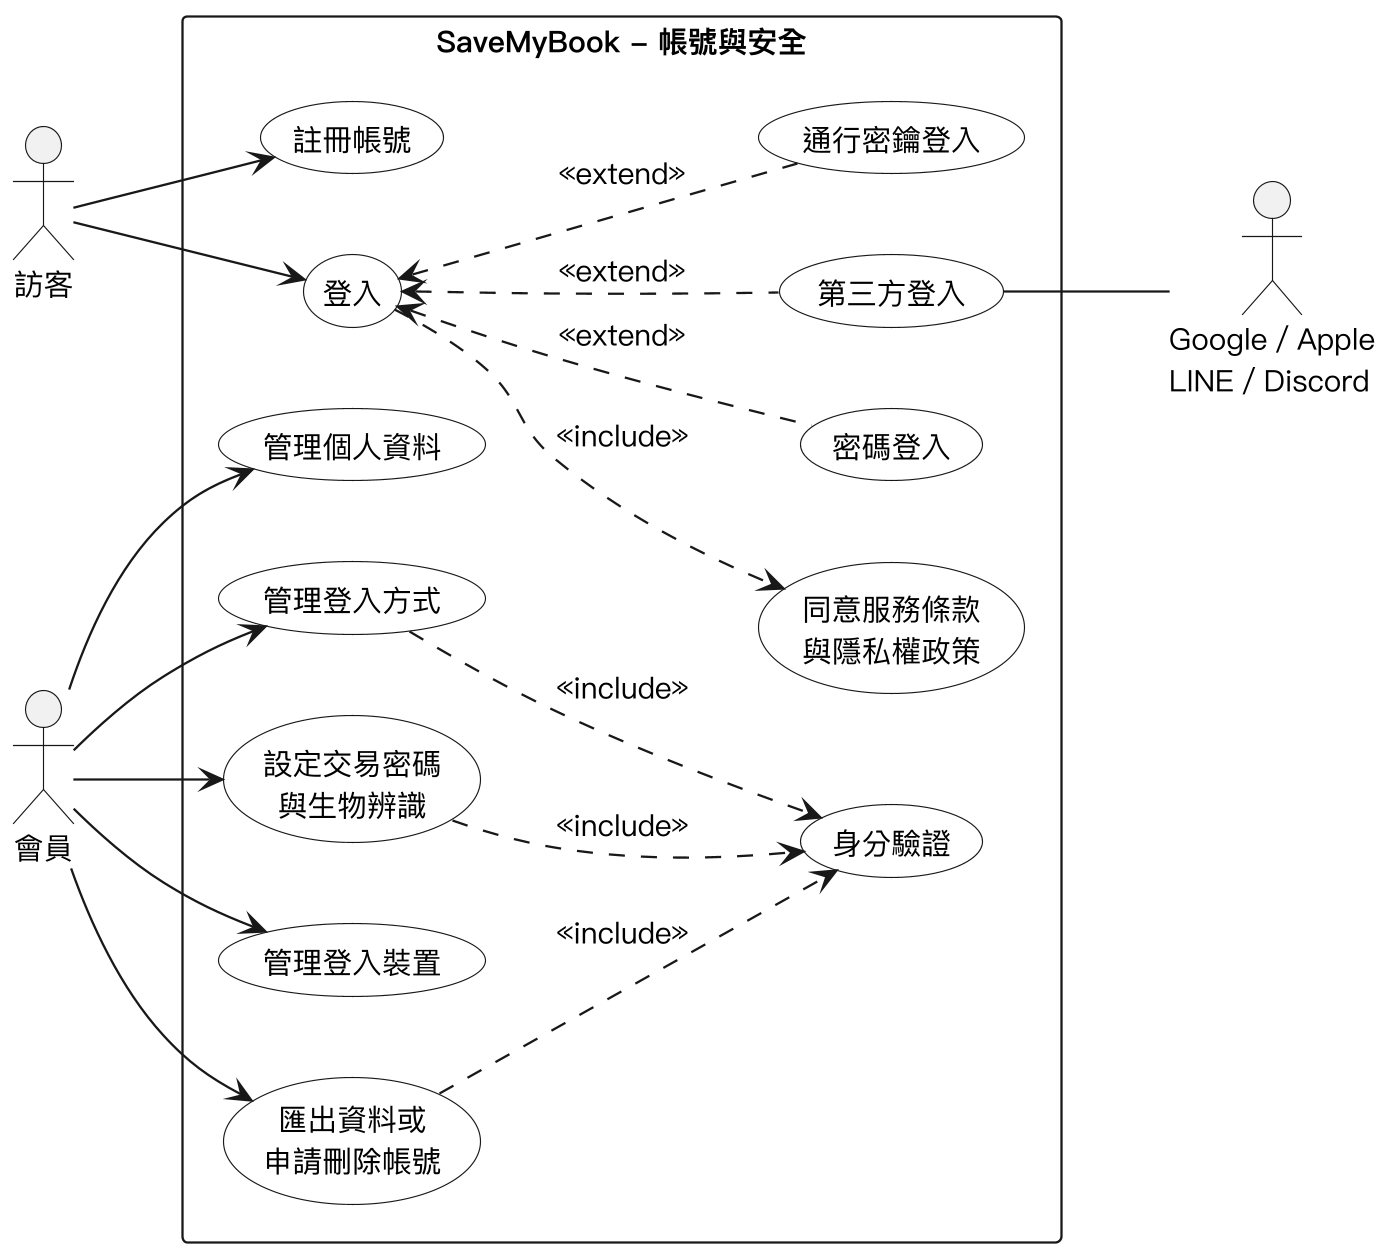

The diagram above was rendered by PlantUML. Its source (embedded in the PNG):
@startuml
skinparam monochrome true
skinparam shadowing false
skinparam dpi 220
skinparam defaultFontName "PingFang TC"
skinparam defaultFontSize 13
skinparam usecase {
  BackgroundColor white
}
left to right direction

actor 訪客
actor 會員
actor "Google／Apple\nLINE／Discord" as Provider

rectangle "SaveMyBook - 帳號與安全" {
  usecase "註冊帳號" as reg
  usecase "登入" as login
  usecase "密碼登入" as pwd
  usecase "第三方登入" as social
  usecase "通行密鑰登入" as pk
  usecase "同意服務條款\n與隱私權政策" as legal
  usecase "管理個人資料" as profile
  usecase "管理登入方式" as methods
  usecase "設定交易密碼\n與生物辨識" as pin
  usecase "身分驗證" as verify
  usecase "管理登入裝置" as sessions
  usecase "匯出資料或\n申請刪除帳號" as delete
}

訪客 --> reg
訪客 --> login
會員 --> profile
會員 --> methods
會員 --> pin
會員 --> sessions
會員 --> delete
login <.. pwd : <<extend>>
login <.. social : <<extend>>
login <.. pk : <<extend>>
login ..> legal : <<include>>
methods ..> verify : <<include>>
pin ..> verify : <<include>>
delete ..> verify : <<include>>
social -- Provider
@enduml